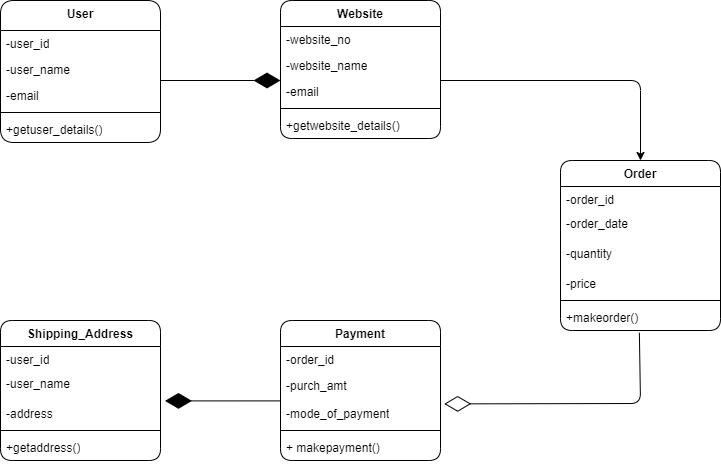

The diagram above was exported from draw.io. Its source (the exported page's mxGraphModel, read from the mxfile embedded in the PNG):
<mxGraphModel dx="1050" dy="557" grid="1" gridSize="10" guides="1" tooltips="1" connect="1" arrows="1" fold="1" page="1" pageScale="1" pageWidth="850" pageHeight="1100" math="0" shadow="0">
  <root>
    <mxCell id="0" />
    <mxCell id="1" parent="0" />
    <mxCell id="DXIxtLvXg4h6nl9YUWeU-13" value="User" style="swimlane;fontStyle=1;align=center;verticalAlign=top;childLayout=stackLayout;horizontal=1;startSize=30;horizontalStack=0;resizeParent=1;resizeParentMax=0;resizeLast=0;collapsible=1;marginBottom=0;whiteSpace=wrap;html=1;rounded=1;" parent="1" vertex="1">
      <mxGeometry x="40" y="40" width="160" height="142" as="geometry">
        <mxRectangle x="40" y="50" width="70" height="30" as="alternateBounds" />
      </mxGeometry>
    </mxCell>
    <mxCell id="DXIxtLvXg4h6nl9YUWeU-14" value="-user_id" style="text;strokeColor=none;fillColor=none;align=left;verticalAlign=top;spacingLeft=4;spacingRight=4;overflow=hidden;rotatable=0;points=[[0,0.5],[1,0.5]];portConstraint=eastwest;whiteSpace=wrap;html=1;rounded=1;" parent="DXIxtLvXg4h6nl9YUWeU-13" vertex="1">
      <mxGeometry y="30" width="160" height="26" as="geometry" />
    </mxCell>
    <mxCell id="DXIxtLvXg4h6nl9YUWeU-86" value="-user_name" style="text;strokeColor=none;fillColor=none;align=left;verticalAlign=top;spacingLeft=4;spacingRight=4;overflow=hidden;rotatable=0;points=[[0,0.5],[1,0.5]];portConstraint=eastwest;whiteSpace=wrap;html=1;rounded=1;" parent="DXIxtLvXg4h6nl9YUWeU-13" vertex="1">
      <mxGeometry y="56" width="160" height="26" as="geometry" />
    </mxCell>
    <mxCell id="DXIxtLvXg4h6nl9YUWeU-87" value="-email" style="text;strokeColor=none;fillColor=none;align=left;verticalAlign=top;spacingLeft=4;spacingRight=4;overflow=hidden;rotatable=0;points=[[0,0.5],[1,0.5]];portConstraint=eastwest;whiteSpace=wrap;html=1;rounded=1;" parent="DXIxtLvXg4h6nl9YUWeU-13" vertex="1">
      <mxGeometry y="82" width="160" height="26" as="geometry" />
    </mxCell>
    <mxCell id="DXIxtLvXg4h6nl9YUWeU-15" value="" style="line;strokeWidth=1;fillColor=none;align=left;verticalAlign=middle;spacingTop=-1;spacingLeft=3;spacingRight=3;rotatable=0;labelPosition=right;points=[];portConstraint=eastwest;strokeColor=inherit;rounded=1;" parent="DXIxtLvXg4h6nl9YUWeU-13" vertex="1">
      <mxGeometry y="108" width="160" height="8" as="geometry" />
    </mxCell>
    <mxCell id="DXIxtLvXg4h6nl9YUWeU-16" value="+getuser_details()" style="text;strokeColor=none;fillColor=none;align=left;verticalAlign=top;spacingLeft=4;spacingRight=4;overflow=hidden;rotatable=0;points=[[0,0.5],[1,0.5]];portConstraint=eastwest;whiteSpace=wrap;html=1;rounded=1;" parent="DXIxtLvXg4h6nl9YUWeU-13" vertex="1">
      <mxGeometry y="116" width="160" height="26" as="geometry" />
    </mxCell>
    <mxCell id="DXIxtLvXg4h6nl9YUWeU-97" value="Website" style="swimlane;fontStyle=1;align=center;verticalAlign=top;childLayout=stackLayout;horizontal=1;startSize=26;horizontalStack=0;resizeParent=1;resizeParentMax=0;resizeLast=0;collapsible=1;marginBottom=0;whiteSpace=wrap;html=1;rounded=1;" parent="1" vertex="1">
      <mxGeometry x="320" y="40" width="160" height="138" as="geometry">
        <mxRectangle x="320" y="62" width="80" height="30" as="alternateBounds" />
      </mxGeometry>
    </mxCell>
    <mxCell id="DXIxtLvXg4h6nl9YUWeU-98" value="-website_no&lt;div&gt;&lt;br&gt;&lt;/div&gt;" style="text;strokeColor=none;fillColor=none;align=left;verticalAlign=top;spacingLeft=4;spacingRight=4;overflow=hidden;rotatable=0;points=[[0,0.5],[1,0.5]];portConstraint=eastwest;whiteSpace=wrap;html=1;rounded=1;" parent="DXIxtLvXg4h6nl9YUWeU-97" vertex="1">
      <mxGeometry y="26" width="160" height="26" as="geometry" />
    </mxCell>
    <mxCell id="DXIxtLvXg4h6nl9YUWeU-101" value="-website_name" style="text;strokeColor=none;fillColor=none;align=left;verticalAlign=top;spacingLeft=4;spacingRight=4;overflow=hidden;rotatable=0;points=[[0,0.5],[1,0.5]];portConstraint=eastwest;whiteSpace=wrap;html=1;rounded=1;" parent="DXIxtLvXg4h6nl9YUWeU-97" vertex="1">
      <mxGeometry y="52" width="160" height="26" as="geometry" />
    </mxCell>
    <mxCell id="DXIxtLvXg4h6nl9YUWeU-102" value="-email" style="text;strokeColor=none;fillColor=none;align=left;verticalAlign=top;spacingLeft=4;spacingRight=4;overflow=hidden;rotatable=0;points=[[0,0.5],[1,0.5]];portConstraint=eastwest;whiteSpace=wrap;html=1;rounded=1;" parent="DXIxtLvXg4h6nl9YUWeU-97" vertex="1">
      <mxGeometry y="78" width="160" height="26" as="geometry" />
    </mxCell>
    <mxCell id="DXIxtLvXg4h6nl9YUWeU-99" value="" style="line;strokeWidth=1;fillColor=none;align=left;verticalAlign=middle;spacingTop=-1;spacingLeft=3;spacingRight=3;rotatable=0;labelPosition=right;points=[];portConstraint=eastwest;strokeColor=inherit;rounded=1;" parent="DXIxtLvXg4h6nl9YUWeU-97" vertex="1">
      <mxGeometry y="104" width="160" height="8" as="geometry" />
    </mxCell>
    <mxCell id="DXIxtLvXg4h6nl9YUWeU-100" value="+getwebsite_details()" style="text;strokeColor=none;fillColor=none;align=left;verticalAlign=top;spacingLeft=4;spacingRight=4;overflow=hidden;rotatable=0;points=[[0,0.5],[1,0.5]];portConstraint=eastwest;whiteSpace=wrap;html=1;rounded=1;" parent="DXIxtLvXg4h6nl9YUWeU-97" vertex="1">
      <mxGeometry y="112" width="160" height="26" as="geometry" />
    </mxCell>
    <mxCell id="DXIxtLvXg4h6nl9YUWeU-103" value="Order" style="swimlane;fontStyle=1;align=center;verticalAlign=top;childLayout=stackLayout;horizontal=1;startSize=26;horizontalStack=0;resizeParent=1;resizeParentMax=0;resizeLast=0;collapsible=1;marginBottom=0;whiteSpace=wrap;html=1;rounded=1;" parent="1" vertex="1">
      <mxGeometry x="600" y="200" width="160" height="170" as="geometry" />
    </mxCell>
    <mxCell id="DXIxtLvXg4h6nl9YUWeU-107" value="-order_id" style="text;strokeColor=none;fillColor=none;align=left;verticalAlign=top;spacingLeft=4;spacingRight=4;overflow=hidden;rotatable=0;points=[[0,0.5],[1,0.5]];portConstraint=eastwest;whiteSpace=wrap;html=1;rounded=1;" parent="DXIxtLvXg4h6nl9YUWeU-103" vertex="1">
      <mxGeometry y="26" width="160" height="24" as="geometry" />
    </mxCell>
    <mxCell id="DXIxtLvXg4h6nl9YUWeU-104" value="-order_date" style="text;strokeColor=none;fillColor=none;align=left;verticalAlign=top;spacingLeft=4;spacingRight=4;overflow=hidden;rotatable=0;points=[[0,0.5],[1,0.5]];portConstraint=eastwest;whiteSpace=wrap;html=1;rounded=1;" parent="DXIxtLvXg4h6nl9YUWeU-103" vertex="1">
      <mxGeometry y="50" width="160" height="30" as="geometry" />
    </mxCell>
    <mxCell id="DXIxtLvXg4h6nl9YUWeU-116" value="-quantity" style="text;strokeColor=none;fillColor=none;align=left;verticalAlign=top;spacingLeft=4;spacingRight=4;overflow=hidden;rotatable=0;points=[[0,0.5],[1,0.5]];portConstraint=eastwest;whiteSpace=wrap;html=1;rounded=1;" parent="DXIxtLvXg4h6nl9YUWeU-103" vertex="1">
      <mxGeometry y="80" width="160" height="30" as="geometry" />
    </mxCell>
    <mxCell id="DXIxtLvXg4h6nl9YUWeU-108" value="-price" style="text;strokeColor=none;fillColor=none;align=left;verticalAlign=top;spacingLeft=4;spacingRight=4;overflow=hidden;rotatable=0;points=[[0,0.5],[1,0.5]];portConstraint=eastwest;whiteSpace=wrap;html=1;rounded=1;" parent="DXIxtLvXg4h6nl9YUWeU-103" vertex="1">
      <mxGeometry y="110" width="160" height="26" as="geometry" />
    </mxCell>
    <mxCell id="DXIxtLvXg4h6nl9YUWeU-105" value="" style="line;strokeWidth=1;fillColor=none;align=left;verticalAlign=middle;spacingTop=-1;spacingLeft=3;spacingRight=3;rotatable=0;labelPosition=right;points=[];portConstraint=eastwest;strokeColor=inherit;rounded=1;" parent="DXIxtLvXg4h6nl9YUWeU-103" vertex="1">
      <mxGeometry y="136" width="160" height="8" as="geometry" />
    </mxCell>
    <mxCell id="DXIxtLvXg4h6nl9YUWeU-106" value="+makeorder()" style="text;strokeColor=none;fillColor=none;align=left;verticalAlign=top;spacingLeft=4;spacingRight=4;overflow=hidden;rotatable=0;points=[[0,0.5],[1,0.5]];portConstraint=eastwest;whiteSpace=wrap;html=1;rounded=1;" parent="DXIxtLvXg4h6nl9YUWeU-103" vertex="1">
      <mxGeometry y="144" width="160" height="26" as="geometry" />
    </mxCell>
    <mxCell id="DXIxtLvXg4h6nl9YUWeU-109" value="Payment" style="swimlane;fontStyle=1;align=center;verticalAlign=top;childLayout=stackLayout;horizontal=1;startSize=26;horizontalStack=0;resizeParent=1;resizeParentMax=0;resizeLast=0;collapsible=1;marginBottom=0;whiteSpace=wrap;html=1;rounded=1;" parent="1" vertex="1">
      <mxGeometry x="320" y="360" width="160" height="140" as="geometry" />
    </mxCell>
    <mxCell id="DXIxtLvXg4h6nl9YUWeU-113" value="-order_id" style="text;strokeColor=none;fillColor=none;align=left;verticalAlign=top;spacingLeft=4;spacingRight=4;overflow=hidden;rotatable=0;points=[[0,0.5],[1,0.5]];portConstraint=eastwest;whiteSpace=wrap;html=1;rounded=1;" parent="DXIxtLvXg4h6nl9YUWeU-109" vertex="1">
      <mxGeometry y="26" width="160" height="26" as="geometry" />
    </mxCell>
    <mxCell id="DXIxtLvXg4h6nl9YUWeU-114" value="-purch_amt" style="text;strokeColor=none;fillColor=none;align=left;verticalAlign=top;spacingLeft=4;spacingRight=4;overflow=hidden;rotatable=0;points=[[0,0.5],[1,0.5]];portConstraint=eastwest;whiteSpace=wrap;html=1;rounded=1;" parent="DXIxtLvXg4h6nl9YUWeU-109" vertex="1">
      <mxGeometry y="52" width="160" height="28" as="geometry" />
    </mxCell>
    <mxCell id="DXIxtLvXg4h6nl9YUWeU-115" value="-mode_of_payment" style="text;strokeColor=none;fillColor=none;align=left;verticalAlign=top;spacingLeft=4;spacingRight=4;overflow=hidden;rotatable=0;points=[[0,0.5],[1,0.5]];portConstraint=eastwest;whiteSpace=wrap;html=1;rounded=1;" parent="DXIxtLvXg4h6nl9YUWeU-109" vertex="1">
      <mxGeometry y="80" width="160" height="26" as="geometry" />
    </mxCell>
    <mxCell id="DXIxtLvXg4h6nl9YUWeU-111" value="" style="line;strokeWidth=1;fillColor=none;align=left;verticalAlign=middle;spacingTop=-1;spacingLeft=3;spacingRight=3;rotatable=0;labelPosition=right;points=[];portConstraint=eastwest;strokeColor=inherit;rounded=1;" parent="DXIxtLvXg4h6nl9YUWeU-109" vertex="1">
      <mxGeometry y="106" width="160" height="8" as="geometry" />
    </mxCell>
    <mxCell id="DXIxtLvXg4h6nl9YUWeU-112" value="+ makepayment()" style="text;strokeColor=none;fillColor=none;align=left;verticalAlign=top;spacingLeft=4;spacingRight=4;overflow=hidden;rotatable=0;points=[[0,0.5],[1,0.5]];portConstraint=eastwest;whiteSpace=wrap;html=1;rounded=1;" parent="DXIxtLvXg4h6nl9YUWeU-109" vertex="1">
      <mxGeometry y="114" width="160" height="26" as="geometry" />
    </mxCell>
    <mxCell id="DXIxtLvXg4h6nl9YUWeU-118" value="Shipping_Address" style="swimlane;fontStyle=1;align=center;verticalAlign=top;childLayout=stackLayout;horizontal=1;startSize=26;horizontalStack=0;resizeParent=1;resizeParentMax=0;resizeLast=0;collapsible=1;marginBottom=0;whiteSpace=wrap;html=1;rounded=1;" parent="1" vertex="1">
      <mxGeometry x="40" y="360" width="160" height="140" as="geometry">
        <mxRectangle x="350" y="220" width="140" height="30" as="alternateBounds" />
      </mxGeometry>
    </mxCell>
    <mxCell id="DXIxtLvXg4h6nl9YUWeU-122" value="-user_id" style="text;strokeColor=none;fillColor=none;align=left;verticalAlign=top;spacingLeft=4;spacingRight=4;overflow=hidden;rotatable=0;points=[[0,0.5],[1,0.5]];portConstraint=eastwest;whiteSpace=wrap;html=1;rounded=1;" parent="DXIxtLvXg4h6nl9YUWeU-118" vertex="1">
      <mxGeometry y="26" width="160" height="24" as="geometry" />
    </mxCell>
    <mxCell id="DXIxtLvXg4h6nl9YUWeU-123" value="-user_name" style="text;strokeColor=none;fillColor=none;align=left;verticalAlign=top;spacingLeft=4;spacingRight=4;overflow=hidden;rotatable=0;points=[[0,0.5],[1,0.5]];portConstraint=eastwest;whiteSpace=wrap;html=1;rounded=1;" parent="DXIxtLvXg4h6nl9YUWeU-118" vertex="1">
      <mxGeometry y="50" width="160" height="30" as="geometry" />
    </mxCell>
    <mxCell id="DXIxtLvXg4h6nl9YUWeU-119" value="-address" style="text;strokeColor=none;fillColor=none;align=left;verticalAlign=top;spacingLeft=4;spacingRight=4;overflow=hidden;rotatable=0;points=[[0,0.5],[1,0.5]];portConstraint=eastwest;whiteSpace=wrap;html=1;rounded=1;" parent="DXIxtLvXg4h6nl9YUWeU-118" vertex="1">
      <mxGeometry y="80" width="160" height="26" as="geometry" />
    </mxCell>
    <mxCell id="DXIxtLvXg4h6nl9YUWeU-120" value="" style="line;strokeWidth=1;fillColor=none;align=left;verticalAlign=middle;spacingTop=-1;spacingLeft=3;spacingRight=3;rotatable=0;labelPosition=right;points=[];portConstraint=eastwest;strokeColor=inherit;rounded=1;" parent="DXIxtLvXg4h6nl9YUWeU-118" vertex="1">
      <mxGeometry y="106" width="160" height="8" as="geometry" />
    </mxCell>
    <mxCell id="DXIxtLvXg4h6nl9YUWeU-121" value="+getaddress()" style="text;strokeColor=none;fillColor=none;align=left;verticalAlign=top;spacingLeft=4;spacingRight=4;overflow=hidden;rotatable=0;points=[[0,0.5],[1,0.5]];portConstraint=eastwest;whiteSpace=wrap;html=1;rounded=1;" parent="DXIxtLvXg4h6nl9YUWeU-118" vertex="1">
      <mxGeometry y="114" width="160" height="26" as="geometry" />
    </mxCell>
    <mxCell id="DXIxtLvXg4h6nl9YUWeU-146" value="" style="endArrow=diamondThin;endFill=1;endSize=24;html=1;rounded=1;" parent="1" edge="1">
      <mxGeometry width="160" relative="1" as="geometry">
        <mxPoint x="200" y="120" as="sourcePoint" />
        <mxPoint x="320" y="120" as="targetPoint" />
        <Array as="points">
          <mxPoint x="200" y="120" />
        </Array>
      </mxGeometry>
    </mxCell>
    <mxCell id="DXIxtLvXg4h6nl9YUWeU-148" value="" style="edgeStyle=none;orthogonalLoop=1;jettySize=auto;html=1;rounded=1;entryX=0.5;entryY=0;entryDx=0;entryDy=0;" parent="1" target="DXIxtLvXg4h6nl9YUWeU-103" edge="1">
      <mxGeometry width="80" relative="1" as="geometry">
        <mxPoint x="480" y="120" as="sourcePoint" />
        <mxPoint x="660" y="120" as="targetPoint" />
        <Array as="points">
          <mxPoint x="680" y="120" />
        </Array>
      </mxGeometry>
    </mxCell>
    <mxCell id="DXIxtLvXg4h6nl9YUWeU-150" value="" style="endArrow=diamondThin;endFill=0;endSize=24;html=1;rounded=1;entryX=1.023;entryY=0.131;entryDx=0;entryDy=0;entryPerimeter=0;exitX=0.493;exitY=1.085;exitDx=0;exitDy=0;exitPerimeter=0;" parent="1" source="DXIxtLvXg4h6nl9YUWeU-106" target="DXIxtLvXg4h6nl9YUWeU-115" edge="1">
      <mxGeometry width="160" relative="1" as="geometry">
        <mxPoint x="680" y="380" as="sourcePoint" />
        <mxPoint x="490" y="445" as="targetPoint" />
        <Array as="points">
          <mxPoint x="680" y="443" />
        </Array>
      </mxGeometry>
    </mxCell>
    <mxCell id="DXIxtLvXg4h6nl9YUWeU-152" value="" style="endArrow=diamondThin;endFill=1;endSize=24;html=1;rounded=1;entryX=1.028;entryY=-0.177;entryDx=0;entryDy=0;entryPerimeter=0;exitX=0;exitY=0.015;exitDx=0;exitDy=0;exitPerimeter=0;" parent="1" source="DXIxtLvXg4h6nl9YUWeU-115" edge="1">
      <mxGeometry width="160" relative="1" as="geometry">
        <mxPoint x="310" y="440" as="sourcePoint" />
        <mxPoint x="204.48000000000002" y="440.398" as="targetPoint" />
      </mxGeometry>
    </mxCell>
  </root>
</mxGraphModel>